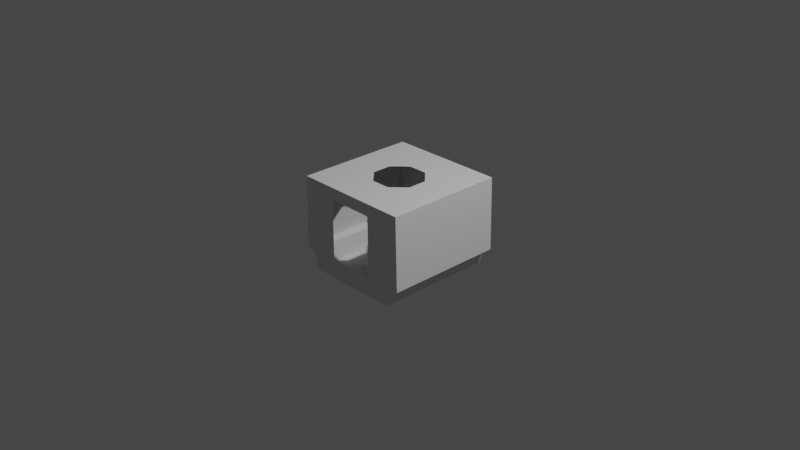 # Source: French_Hermes_Docking_Module_IVA.blend  (saved by Blender 3.1.7; exported with 4.5.12 LTS)
import bpy
from mathutils import Matrix  # noqa: F401  (used for matrix-valued properties, if any)

bpy.ops.wm.read_factory_settings(use_empty=True)
scene = bpy.context.scene
scene.name = 'Scene'

# ---- collections
col_collection = bpy.data.collections.new('Collection'); scene.collection.children.link(col_collection)

# ---- world
world_world = bpy.data.worlds.new('World'); scene.world = world_world
world_world.use_nodes = True; world_world.node_tree.nodes.clear()
_N = world_world.node_tree.nodes; _L = world_world.node_tree.links
n0 = _N.new('ShaderNodeOutputWorld'); n0.name = 'World Output'; n0.location = (300, 300)
n1 = _N.new('ShaderNodeBackground'); n1.name = 'Background'; n1.location = (10, 300)
n1.inputs[0].default_value = (0.05088, 0.05088, 0.05088, 1.0)
_L.new(n1.outputs[0], n0.inputs[0])
n0.is_active_output = True
world_world.color = (0.05088, 0.05088, 0.05088)
world_world.use_sun_shadow = False
world_world.sun_shadow_jitter_overblur = 0.0

# ---- cameras
cam_camera = bpy.data.cameras.new('Camera')
cam_camera.clip_end = 100.0
cam_camera.ortho_scale = 7.314

# ---- lights
light_light = bpy.data.lights.new('Light', 'POINT')
light_light.transmission_factor = 0.0
light_light.energy = 1000.0
light_light.shadow_soft_size = 0.1
light_light.shadow_maximum_resolution = 0.006
light_light.use_absolute_resolution = True

# ---- meshes
me_shellcollider_collider = bpy.data.meshes.new('shellCollider.collider')
me_shellcollider_collider.from_pydata([(-0.2556, 0.6576, -0.3235), (-0.5728, -0.6547, -0.3429), (-0.5164, -0.6547, -0.5402), (0.2556, 0.6576, -0.3235), (0.5164, -0.6547, -0.5402), (0.5728, -0.6547, -0.3429), (0.2556, 0.6576, 0.3333), (0.6641, -0.6547, -0.3317), (0.2562, -0.1046, 0.4649), (-0.2556, 0.6576, 0.3333), (-0.1061, -0.2547, 0.4649), (-0.6641, -0.6547, -0.3317), (0.2556, -0.6547, -0.3235), (0.2556, -0.6547, 0.3333), (-0.2556, -0.6547, 0.3333), (-0.2556, -0.6547, -0.3235), (-0.5164, 0.6576, -0.5402), (-0.5728, 0.6576, -0.3429), (0.5164, 0.6576, -0.5402), (0.1061, 0.2577, 0.4649), (0.6641, 0.6576, -0.3317), (-0.2562, 0.1076, 0.4649), (-0.6641, 0.6576, -0.3317), (0.5728, 0.6576, -0.3429), (0.6454, 0.6576, 0.4649), (-0.6454, 0.6576, 0.4649), (-0.6454, -0.6547, 0.4649), (0.6454, -0.6547, 0.4649), (-0.1061, 0.2577, 0.4649), (-0.2562, -0.1046, 0.4649), (0.2562, 0.1076, 0.4649), (0.1061, -0.2547, 0.4649)], [], [(13, 14, 27, 7, 5), (17, 22, 11, 1), (2, 4, 18, 16), (7, 27, 24, 20), (26, 11, 22, 25), (23, 18, 4, 5), (23, 5, 7, 20), (2, 1, 11, 26, 27, 14, 15, 12, 13, 5, 4), (1, 2, 16, 17), (9, 24, 25), (6, 23, 20), (23, 6, 3), (23, 3, 18), (3, 0, 18), (16, 18, 0), (25, 22, 17), (17, 16, 0), (6, 20, 24), (25, 17, 9), (17, 0, 9), (9, 6, 24), (19, 28, 21, 25, 24), (21, 29, 10, 26, 25), (8, 30, 19, 24, 27), (10, 31, 8, 27, 26)])
me_shellcollider_collider.use_remesh_fix_poles = True
me_shellcollider_collider.use_remesh_preserve_attributes = False
me_shellcollider_collider.update()

# ---- objects
ob_light = bpy.data.objects.new('Light', light_light)
ob_camera = bpy.data.objects.new('Camera', cam_camera)
ob_freeiva = bpy.data.objects.new('FreeIva', None)
ob_shellcollider = bpy.data.objects.new('shellCollider', me_shellcollider_collider)

# ---- transforms, parenting, visibility, modifiers, constraints
ob_light.location = (4.076, 1.005, 5.904)
ob_light.rotation_euler = (0.6503, 0.05522, 1.866)
ob_light.lock_rotations_4d = False
ob_light.empty_display_type = 'ARROWS'
ob_light.color = (0.0, 0.0, 0.0, 0.0)
ob_light.lineart.crease_threshold = 0.0
ob_camera.location = (7.359, -6.926, 4.958)
ob_camera.rotation_euler = (1.109, 0.0, 0.8149)
ob_camera.lock_rotations_4d = False
ob_camera.empty_display_type = 'ARROWS'
ob_camera.color = (0.0, 0.0, 0.0, 0.0)
ob_camera.display_type = 'WIRE'
ob_camera.lineart.crease_threshold = 0.0
ob_freeiva.location = (0.0, 0.0, 0.0)
ob_freeiva.rotation_mode = 'QUATERNION'
ob_freeiva.rotation_quaternion = (1.0, 0.0, 0.0, 0.0)
ob_shellcollider.parent = ob_freeiva
ob_shellcollider.location = (0.0, 0.0, 0.0)
ob_shellcollider.rotation_mode = 'QUATERNION'
ob_shellcollider.rotation_quaternion = (1.0, 0.0, 0.0, 0.0)

# ---- collection membership
col_collection.objects.link(ob_light)
col_collection.objects.link(ob_camera)
col_collection.objects.link(ob_freeiva)
col_collection.objects.link(ob_shellcollider)

# ---- scene / render settings (as saved in the file)
scene.camera = ob_camera
scene.frame_start = 1; scene.frame_end = 250; scene.frame_set(1)
scene.render.engine = 'BLENDER_EEVEE_NEXT'
scene.cycles.sampling_pattern = 'TABULATED_SOBOL'
scene.cycles.use_light_tree = False
scene.view_settings.view_transform = 'Filmic'
bpy.context.view_layer.update()
